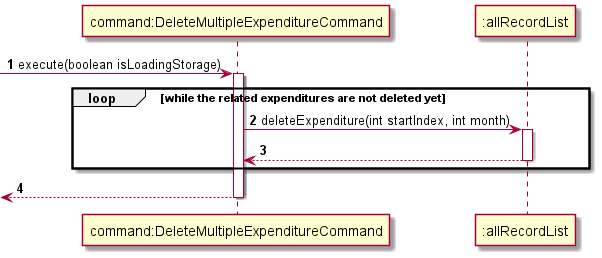

The diagram above was rendered by PlantUML. Its source (embedded in the PNG):
@startuml
'https://plantuml.com/sequence-diagram

autonumber

-> "command:DeleteMultipleExpenditureCommand" : execute(boolean isLoadingStorage)
activate "command:DeleteMultipleExpenditureCommand"

loop while the related expenditures are not deleted yet
"command:DeleteMultipleExpenditureCommand" -> ":allRecordList" : deleteExpenditure(int startIndex, int month)
activate ":allRecordList"
return

end

return
@enduml